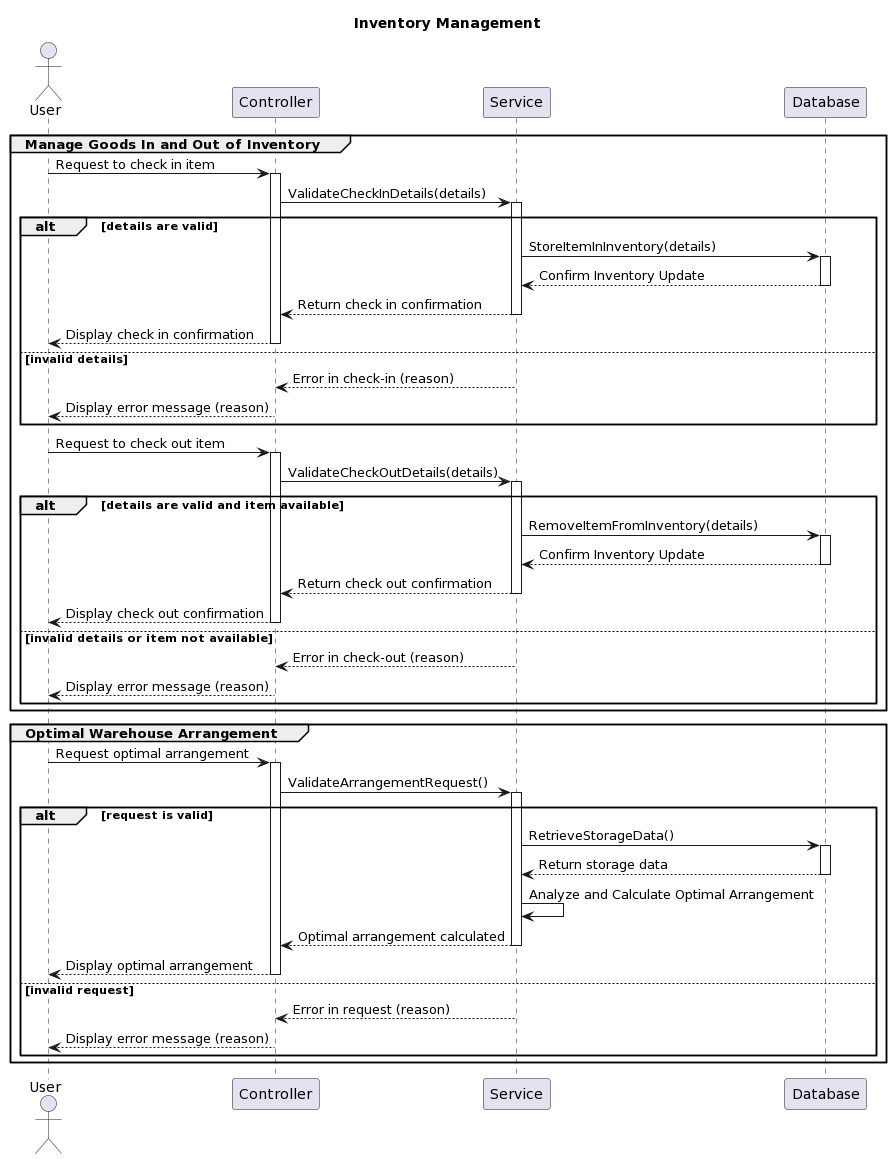

The diagram above was rendered by PlantUML. Its source (embedded in the PNG):
@startuml
title Inventory Management
actor User
participant Controller as C
participant Service as S
participant Database as D

group Manage Goods In and Out of Inventory
    User -> C ++: Request to check in item
    C -> S++ : ValidateCheckInDetails(details)
    alt details are valid
        S -> D++ : StoreItemInInventory(details)
        D --> S --: Confirm Inventory Update
        S --> C-- : Return check in confirmation
        C --> User-- : Display check in confirmation
    else invalid details
        S --> C-- : Error in check-in (reason)
        C --> User-- : Display error message (reason)
    end

    User -> C++ : Request to check out item
    C -> S ++: ValidateCheckOutDetails(details)
    alt details are valid and item available
        S -> D ++: RemoveItemFromInventory(details)
        D --> S --: Confirm Inventory Update
        S --> C --: Return check out confirmation
        C --> User --: Display check out confirmation
    else invalid details or item not available
        S --> C --: Error in check-out (reason)
        C --> User --: Display error message (reason)
    end
end group

group Optimal Warehouse Arrangement
    User -> C++ : Request optimal arrangement
    C -> S ++: ValidateArrangementRequest()
    alt request is valid
        S -> D++ : RetrieveStorageData()
        D --> S --: Return storage data
        S -> S: Analyze and Calculate Optimal Arrangement
        S --> C-- : Optimal arrangement calculated
        C --> User-- : Display optimal arrangement
    else invalid request
        S --> C-- : Error in request (reason)
        C --> User-- : Display error message (reason)
    end
end group
@enduml